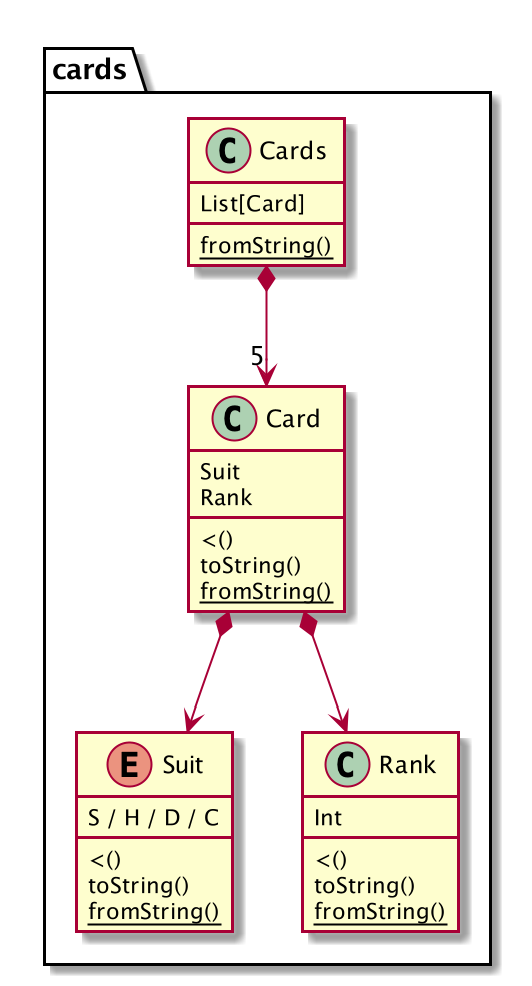

The diagram above was rendered by PlantUML. Its source (embedded in the PNG):
@startuml

package cards {
    enum Suit {
        S / H / D / C
        <()
        toString()
        {static} fromString()
    }

    class Rank {
        Int
        <()
        toString()
        {static} fromString()
    }

    class Card {
        Suit
        Rank
        <()
        toString()
        {static} fromString()
    }

    class Cards {
        List[Card]
        {static} fromString()
    }
}

Card *--> Suit
Card *--> Rank
Cards *-d-> "5" Card

@enduml